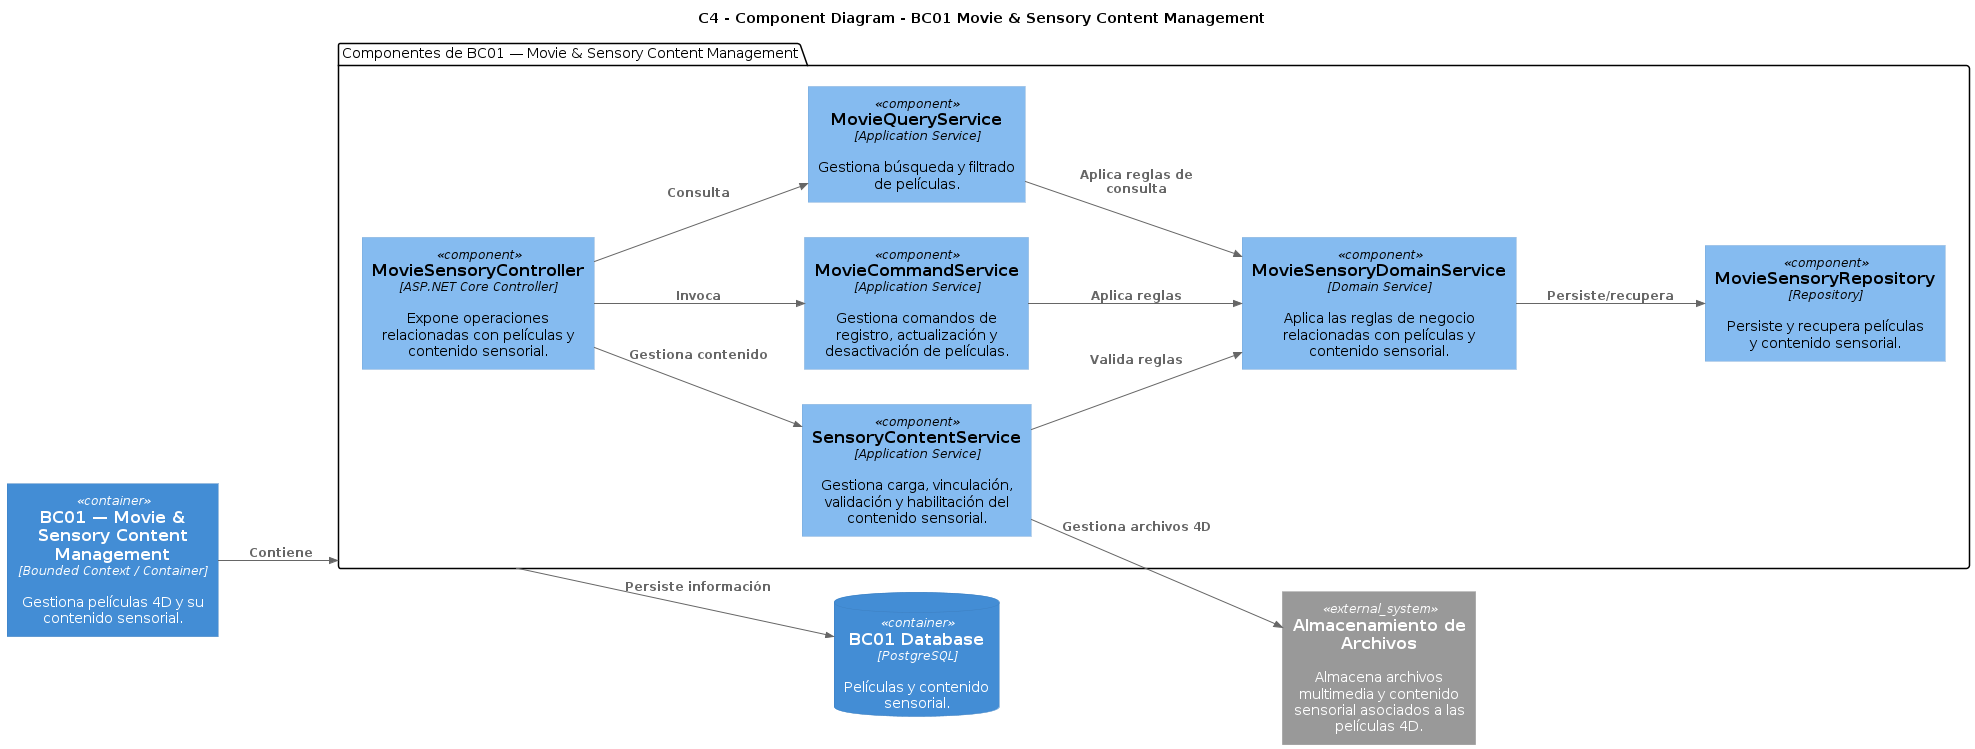

The diagram above was rendered by PlantUML. Its source (embedded in the PNG):
@startuml
!include https://raw.githubusercontent.com/plantuml-stdlib/C4-PlantUML/master/C4_Component.puml

LAYOUT_LEFT_RIGHT()
title C4 - Component Diagram - BC01 Movie & Sensory Content Management


' ============================================================
' BOUNDED CONTEXT / CONTAINER
' ============================================================

Container(bc, "BC01 — Movie & Sensory Content Management", "Bounded Context / Container", "Gestiona películas 4D y su contenido sensorial.")


' ============================================================
' COMPONENTES DE BC01
' ============================================================

package "Componentes de BC01 — Movie & Sensory Content Management" as boundary {

    Component(c1, "MovieSensoryController", "ASP.NET Core Controller", "Expone operaciones relacionadas con películas y contenido sensorial.")

    Component(c2, "MovieCommandService", "Application Service", "Gestiona comandos de registro, actualización y desactivación de películas.")

    Component(c3, "MovieQueryService", "Application Service", "Gestiona búsqueda y filtrado de películas.")

    Component(c4, "SensoryContentService", "Application Service", "Gestiona carga, vinculación, validación y habilitación del contenido sensorial.")

    Component(c5, "MovieSensoryDomainService", "Domain Service", "Aplica las reglas de negocio relacionadas con películas y contenido sensorial.")

    Component(c6, "MovieSensoryRepository", "Repository", "Persiste y recupera películas y contenido sensorial.")
}


' ============================================================
' SISTEMA EXTERNO
' ============================================================

System_Ext(fileStorage, "Almacenamiento de Archivos", "Almacena archivos multimedia y contenido sensorial asociados a las películas 4D.")


' ============================================================
' BASE DE DATOS
' ============================================================

ContainerDb(db, "BC01 Database", "PostgreSQL", "Películas y contenido sensorial.")


' ============================================================
' CONTAINER -> RECUADRO DE COMPONENTES
' ============================================================

Rel(bc, boundary, "Contiene")


' ============================================================
' RELACIONES INTERNAS DE LOS COMPONENTES
' ============================================================

Rel(c1, c2, "Invoca")

Rel(c1, c3, "Consulta")

Rel(c1, c4, "Gestiona contenido")

Rel(c2, c5, "Aplica reglas")

Rel(c3, c5, "Aplica reglas de consulta")

Rel(c4, c5, "Valida reglas")

Rel(c5, c6, "Persiste/recupera")


' ============================================================
' COMPONENTE -> SISTEMA EXTERNO
' ============================================================

Rel(c4, fileStorage, "Gestiona archivos 4D")


' ============================================================
' RECUADRO DE COMPONENTES -> BASE DE DATOS
' ============================================================

Rel(boundary, db, "Persiste información")
@enduml